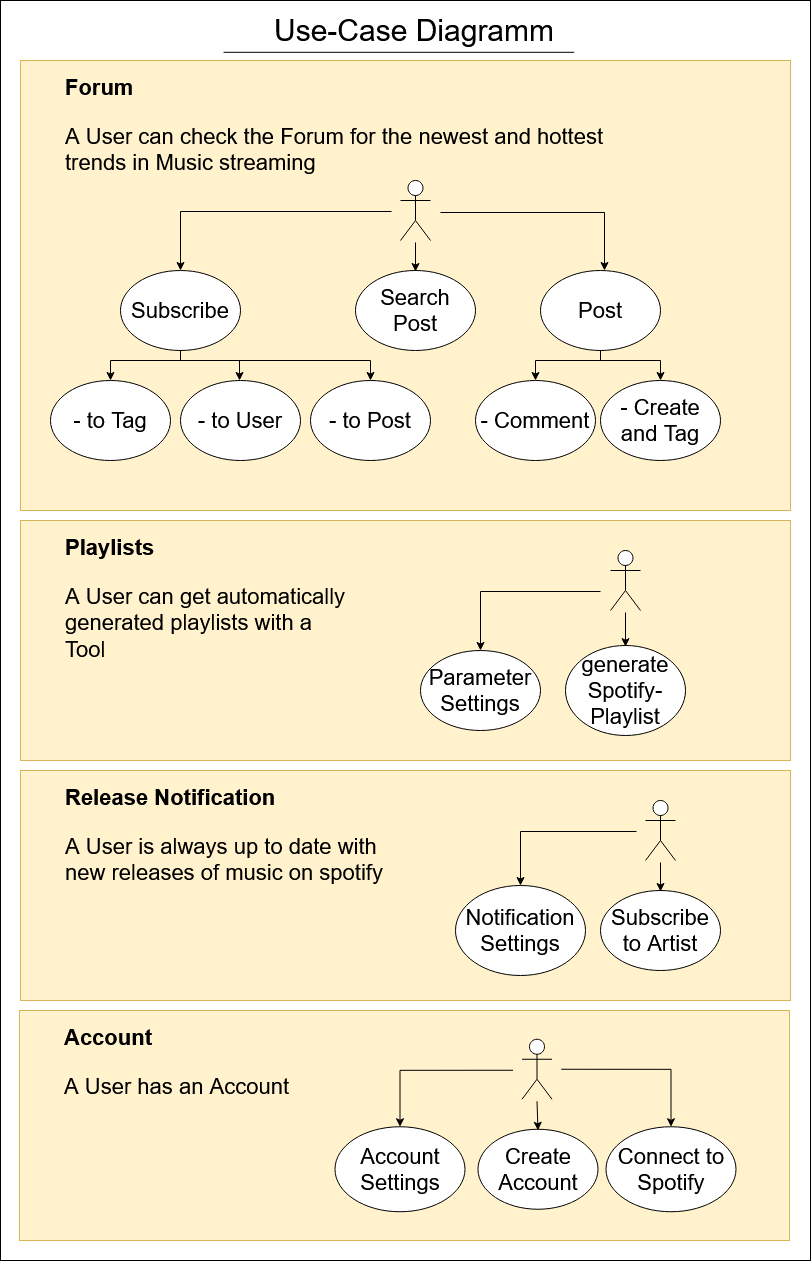

The diagram above was exported from draw.io. Its source (the exported page's mxGraphModel, read from the mxfile embedded in the PNG):
<mxGraphModel dx="1398" dy="780" grid="1" gridSize="10" guides="1" tooltips="1" connect="1" arrows="1" fold="1" page="1" pageScale="1" pageWidth="827" pageHeight="1169" math="0" shadow="0">
  <root>
    <mxCell id="0" />
    <mxCell id="1" parent="0" />
    <mxCell id="CQM-tbcUhRoM130YpXBT-1" value="" style="rounded=0;whiteSpace=wrap;html=1;" parent="1" vertex="1">
      <mxGeometry x="10" y="10" width="810" height="1260" as="geometry" />
    </mxCell>
    <mxCell id="CQM-tbcUhRoM130YpXBT-6" value="" style="rounded=0;whiteSpace=wrap;html=1;fontSize=30;fillColor=#fff2cc;strokeColor=#d6b656;" parent="1" vertex="1">
      <mxGeometry x="30" y="70" width="770" height="450" as="geometry" />
    </mxCell>
    <mxCell id="CQM-tbcUhRoM130YpXBT-2" value="Use-Case Diagramm" style="text;html=1;strokeColor=none;fillColor=none;align=center;verticalAlign=middle;whiteSpace=wrap;rounded=0;fontSize=30;" parent="1" vertex="1">
      <mxGeometry x="234" y="30" width="380" height="20" as="geometry" />
    </mxCell>
    <mxCell id="CQM-tbcUhRoM130YpXBT-3" value="" style="shape=umlActor;verticalLabelPosition=bottom;verticalAlign=top;html=1;outlineConnect=0;fontSize=30;" parent="1" vertex="1">
      <mxGeometry x="410" y="190" width="30" height="60" as="geometry" />
    </mxCell>
    <mxCell id="CQM-tbcUhRoM130YpXBT-5" value="" style="endArrow=none;html=1;fontSize=30;exitX=0.263;exitY=0.074;exitDx=0;exitDy=0;exitPerimeter=0;entryX=0.696;entryY=0.074;entryDx=0;entryDy=0;entryPerimeter=0;" parent="1" edge="1">
      <mxGeometry width="50" height="50" relative="1" as="geometry">
        <mxPoint x="233.02999999999997" y="61.799999999999955" as="sourcePoint" />
        <mxPoint x="583.76" y="61.799999999999955" as="targetPoint" />
      </mxGeometry>
    </mxCell>
    <mxCell id="CQM-tbcUhRoM130YpXBT-8" value="- to Tag" style="ellipse;whiteSpace=wrap;html=1;fontSize=22;" parent="1" vertex="1">
      <mxGeometry x="60" y="390" width="120" height="80" as="geometry" />
    </mxCell>
    <mxCell id="CQM-tbcUhRoM130YpXBT-9" value="- Create and Tag" style="ellipse;whiteSpace=wrap;html=1;fontSize=22;" parent="1" vertex="1">
      <mxGeometry x="610" y="390" width="120" height="80" as="geometry" />
    </mxCell>
    <mxCell id="CQM-tbcUhRoM130YpXBT-14" style="edgeStyle=orthogonalEdgeStyle;rounded=0;orthogonalLoop=1;jettySize=auto;html=1;exitX=0.5;exitY=1;exitDx=0;exitDy=0;entryX=0.5;entryY=0;entryDx=0;entryDy=0;fontSize=22;" parent="1" source="CQM-tbcUhRoM130YpXBT-10" target="CQM-tbcUhRoM130YpXBT-8" edge="1">
      <mxGeometry relative="1" as="geometry">
        <Array as="points">
          <mxPoint x="120" y="370" />
        </Array>
      </mxGeometry>
    </mxCell>
    <mxCell id="CQM-tbcUhRoM130YpXBT-10" value="Subscribe" style="ellipse;whiteSpace=wrap;html=1;fontSize=22;" parent="1" vertex="1">
      <mxGeometry x="130" y="280" width="120" height="80" as="geometry" />
    </mxCell>
    <mxCell id="CQM-tbcUhRoM130YpXBT-13" style="edgeStyle=orthogonalEdgeStyle;rounded=0;orthogonalLoop=1;jettySize=auto;html=1;exitX=0.5;exitY=1;exitDx=0;exitDy=0;entryX=0.5;entryY=0;entryDx=0;entryDy=0;fontSize=22;" parent="1" source="CQM-tbcUhRoM130YpXBT-11" target="CQM-tbcUhRoM130YpXBT-9" edge="1">
      <mxGeometry relative="1" as="geometry">
        <Array as="points">
          <mxPoint x="610" y="370" />
          <mxPoint x="670" y="370" />
        </Array>
      </mxGeometry>
    </mxCell>
    <mxCell id="CQM-tbcUhRoM130YpXBT-11" value="Post" style="ellipse;whiteSpace=wrap;html=1;fontSize=22;" parent="1" vertex="1">
      <mxGeometry x="550" y="280" width="120" height="80" as="geometry" />
    </mxCell>
    <mxCell id="CQM-tbcUhRoM130YpXBT-7" value="&lt;h1 style=&quot;font-size: 22px&quot;&gt;Forum&lt;/h1&gt;&lt;p style=&quot;font-size: 22px&quot;&gt;A User can check the Forum for the newest and hottest trends in Music streaming&lt;br&gt;&lt;/p&gt;" style="text;html=1;strokeColor=none;fillColor=none;spacing=5;spacingTop=-20;whiteSpace=wrap;overflow=hidden;rounded=0;fontSize=22;" parent="1" vertex="1">
      <mxGeometry x="70" y="80" width="610" height="130" as="geometry" />
    </mxCell>
    <mxCell id="CQM-tbcUhRoM130YpXBT-16" value="Search Post" style="ellipse;whiteSpace=wrap;html=1;fontSize=22;" parent="1" vertex="1">
      <mxGeometry x="365" y="280" width="120" height="80" as="geometry" />
    </mxCell>
    <mxCell id="CQM-tbcUhRoM130YpXBT-17" value="- to User" style="ellipse;whiteSpace=wrap;html=1;fontSize=22;" parent="1" vertex="1">
      <mxGeometry x="190" y="390" width="120" height="80" as="geometry" />
    </mxCell>
    <mxCell id="CQM-tbcUhRoM130YpXBT-18" style="edgeStyle=orthogonalEdgeStyle;rounded=0;orthogonalLoop=1;jettySize=auto;html=1;entryX=0.5;entryY=0;entryDx=0;entryDy=0;fontSize=22;" parent="1" edge="1">
      <mxGeometry relative="1" as="geometry">
        <mxPoint x="401" y="221" as="sourcePoint" />
        <mxPoint x="190" y="280" as="targetPoint" />
        <Array as="points">
          <mxPoint x="401" y="221" />
          <mxPoint x="190" y="221" />
        </Array>
      </mxGeometry>
    </mxCell>
    <mxCell id="CQM-tbcUhRoM130YpXBT-19" style="edgeStyle=orthogonalEdgeStyle;rounded=0;orthogonalLoop=1;jettySize=auto;html=1;entryX=0.5;entryY=0;entryDx=0;entryDy=0;fontSize=22;" parent="1" edge="1">
      <mxGeometry relative="1" as="geometry">
        <mxPoint x="450" y="222" as="sourcePoint" />
        <mxPoint x="614" y="280" as="targetPoint" />
        <Array as="points">
          <mxPoint x="614" y="222" />
        </Array>
      </mxGeometry>
    </mxCell>
    <mxCell id="CQM-tbcUhRoM130YpXBT-21" value="" style="endArrow=classic;html=1;fontSize=22;entryX=0.5;entryY=0.013;entryDx=0;entryDy=0;entryPerimeter=0;" parent="1" target="CQM-tbcUhRoM130YpXBT-16" edge="1">
      <mxGeometry width="50" height="50" relative="1" as="geometry">
        <mxPoint x="425" y="252" as="sourcePoint" />
        <mxPoint x="365" y="300" as="targetPoint" />
      </mxGeometry>
    </mxCell>
    <mxCell id="CQM-tbcUhRoM130YpXBT-22" style="edgeStyle=orthogonalEdgeStyle;rounded=0;orthogonalLoop=1;jettySize=auto;html=1;exitX=0.5;exitY=1;exitDx=0;exitDy=0;entryX=0.492;entryY=0;entryDx=0;entryDy=0;fontSize=22;entryPerimeter=0;" parent="1" target="CQM-tbcUhRoM130YpXBT-17" edge="1">
      <mxGeometry relative="1" as="geometry">
        <mxPoint x="190" y="360" as="sourcePoint" />
        <mxPoint x="120" y="390" as="targetPoint" />
        <Array as="points">
          <mxPoint x="190" y="370" />
          <mxPoint x="249" y="370" />
        </Array>
      </mxGeometry>
    </mxCell>
    <mxCell id="CQM-tbcUhRoM130YpXBT-23" value="- to Post" style="ellipse;whiteSpace=wrap;html=1;fontSize=22;" parent="1" vertex="1">
      <mxGeometry x="320" y="390" width="120" height="80" as="geometry" />
    </mxCell>
    <mxCell id="CQM-tbcUhRoM130YpXBT-24" style="edgeStyle=orthogonalEdgeStyle;rounded=0;orthogonalLoop=1;jettySize=auto;html=1;entryX=0.5;entryY=0;entryDx=0;entryDy=0;fontSize=22;" parent="1" target="CQM-tbcUhRoM130YpXBT-23" edge="1">
      <mxGeometry relative="1" as="geometry">
        <mxPoint x="190" y="360" as="sourcePoint" />
        <Array as="points">
          <mxPoint x="190" y="360" />
          <mxPoint x="190" y="370" />
          <mxPoint x="380" y="370" />
        </Array>
      </mxGeometry>
    </mxCell>
    <mxCell id="CQM-tbcUhRoM130YpXBT-27" value="- Comment" style="ellipse;whiteSpace=wrap;html=1;fontSize=22;" parent="1" vertex="1">
      <mxGeometry x="485" y="390" width="120" height="80" as="geometry" />
    </mxCell>
    <mxCell id="CQM-tbcUhRoM130YpXBT-28" style="edgeStyle=orthogonalEdgeStyle;rounded=0;orthogonalLoop=1;jettySize=auto;html=1;entryX=0.5;entryY=0;entryDx=0;entryDy=0;fontSize=22;" parent="1" edge="1">
      <mxGeometry relative="1" as="geometry">
        <mxPoint x="610" y="360" as="sourcePoint" />
        <mxPoint x="545" y="390" as="targetPoint" />
        <Array as="points">
          <mxPoint x="610" y="360" />
          <mxPoint x="610" y="370" />
          <mxPoint x="545" y="370" />
        </Array>
      </mxGeometry>
    </mxCell>
    <mxCell id="CQM-tbcUhRoM130YpXBT-29" value="" style="rounded=0;whiteSpace=wrap;html=1;fontSize=30;fillColor=#fff2cc;strokeColor=#d6b656;" parent="1" vertex="1">
      <mxGeometry x="30" y="530" width="770" height="240" as="geometry" />
    </mxCell>
    <mxCell id="CQM-tbcUhRoM130YpXBT-30" value="" style="shape=umlActor;verticalLabelPosition=bottom;verticalAlign=top;html=1;outlineConnect=0;fontSize=30;" parent="1" vertex="1">
      <mxGeometry x="620" y="560" width="30" height="60" as="geometry" />
    </mxCell>
    <mxCell id="CQM-tbcUhRoM130YpXBT-34" value="Parameter Settings" style="ellipse;whiteSpace=wrap;html=1;fontSize=22;" parent="1" vertex="1">
      <mxGeometry x="430" y="660" width="120" height="80" as="geometry" />
    </mxCell>
    <mxCell id="CQM-tbcUhRoM130YpXBT-37" value="&lt;h1 style=&quot;font-size: 22px&quot;&gt;Playlists&lt;/h1&gt;&lt;p style=&quot;font-size: 22px&quot;&gt;A User can get automatically generated playlists with a Tool&lt;br&gt;&lt;/p&gt;" style="text;html=1;strokeColor=none;fillColor=none;spacing=5;spacingTop=-20;whiteSpace=wrap;overflow=hidden;rounded=0;fontSize=22;" parent="1" vertex="1">
      <mxGeometry x="70" y="540" width="300" height="140" as="geometry" />
    </mxCell>
    <mxCell id="CQM-tbcUhRoM130YpXBT-38" value="generate Spotify-Playlist" style="ellipse;whiteSpace=wrap;html=1;fontSize=22;" parent="1" vertex="1">
      <mxGeometry x="575" y="655" width="120" height="90" as="geometry" />
    </mxCell>
    <mxCell id="CQM-tbcUhRoM130YpXBT-40" style="edgeStyle=orthogonalEdgeStyle;rounded=0;orthogonalLoop=1;jettySize=auto;html=1;entryX=0.5;entryY=0;entryDx=0;entryDy=0;fontSize=22;" parent="1" edge="1">
      <mxGeometry relative="1" as="geometry">
        <mxPoint x="610" y="601" as="sourcePoint" />
        <mxPoint x="490" y="660" as="targetPoint" />
        <Array as="points">
          <mxPoint x="490" y="601" />
        </Array>
      </mxGeometry>
    </mxCell>
    <mxCell id="CQM-tbcUhRoM130YpXBT-42" value="" style="endArrow=classic;html=1;fontSize=22;entryX=0.5;entryY=0.013;entryDx=0;entryDy=0;entryPerimeter=0;" parent="1" target="CQM-tbcUhRoM130YpXBT-38" edge="1">
      <mxGeometry width="50" height="50" relative="1" as="geometry">
        <mxPoint x="635" y="622" as="sourcePoint" />
        <mxPoint x="575" y="670" as="targetPoint" />
      </mxGeometry>
    </mxCell>
    <mxCell id="CQM-tbcUhRoM130YpXBT-48" value="" style="rounded=0;whiteSpace=wrap;html=1;fontSize=30;fillColor=#fff2cc;strokeColor=#d6b656;" parent="1" vertex="1">
      <mxGeometry x="30" y="780" width="770" height="230" as="geometry" />
    </mxCell>
    <mxCell id="CQM-tbcUhRoM130YpXBT-49" value="" style="shape=umlActor;verticalLabelPosition=bottom;verticalAlign=top;html=1;outlineConnect=0;fontSize=30;" parent="1" vertex="1">
      <mxGeometry x="655" y="810" width="30" height="60" as="geometry" />
    </mxCell>
    <mxCell id="CQM-tbcUhRoM130YpXBT-53" value="Notification Settings" style="ellipse;whiteSpace=wrap;html=1;fontSize=22;" parent="1" vertex="1">
      <mxGeometry x="465" y="895" width="130" height="90" as="geometry" />
    </mxCell>
    <mxCell id="CQM-tbcUhRoM130YpXBT-56" value="&lt;h1 style=&quot;font-size: 22px&quot;&gt;Release Notification&lt;/h1&gt;&lt;p style=&quot;font-size: 22px&quot;&gt;A User is always up to date with new releases of music on spotify&lt;br&gt;&lt;/p&gt;" style="text;html=1;strokeColor=none;fillColor=none;spacing=5;spacingTop=-20;whiteSpace=wrap;overflow=hidden;rounded=0;fontSize=22;" parent="1" vertex="1">
      <mxGeometry x="70" y="790" width="340" height="130" as="geometry" />
    </mxCell>
    <mxCell id="CQM-tbcUhRoM130YpXBT-57" value="Subscribe to Artist" style="ellipse;whiteSpace=wrap;html=1;fontSize=22;" parent="1" vertex="1">
      <mxGeometry x="610" y="900" width="120" height="80" as="geometry" />
    </mxCell>
    <mxCell id="CQM-tbcUhRoM130YpXBT-59" style="edgeStyle=orthogonalEdgeStyle;rounded=0;orthogonalLoop=1;jettySize=auto;html=1;fontSize=22;entryX=0.5;entryY=0;entryDx=0;entryDy=0;" parent="1" target="CQM-tbcUhRoM130YpXBT-53" edge="1">
      <mxGeometry relative="1" as="geometry">
        <mxPoint x="646" y="841" as="sourcePoint" />
        <mxPoint x="535" y="900" as="targetPoint" />
        <Array as="points">
          <mxPoint x="530" y="841" />
        </Array>
      </mxGeometry>
    </mxCell>
    <mxCell id="CQM-tbcUhRoM130YpXBT-61" value="" style="endArrow=classic;html=1;fontSize=22;entryX=0.5;entryY=0.013;entryDx=0;entryDy=0;entryPerimeter=0;" parent="1" target="CQM-tbcUhRoM130YpXBT-57" edge="1">
      <mxGeometry width="50" height="50" relative="1" as="geometry">
        <mxPoint x="670" y="872" as="sourcePoint" />
        <mxPoint x="610" y="920" as="targetPoint" />
      </mxGeometry>
    </mxCell>
    <mxCell id="CQM-tbcUhRoM130YpXBT-67" value="" style="rounded=0;whiteSpace=wrap;html=1;fontSize=30;fillColor=#fff2cc;strokeColor=#d6b656;" parent="1" vertex="1">
      <mxGeometry x="29" y="1020" width="770" height="230" as="geometry" />
    </mxCell>
    <mxCell id="CQM-tbcUhRoM130YpXBT-68" value="" style="shape=umlActor;verticalLabelPosition=bottom;verticalAlign=top;html=1;outlineConnect=0;fontSize=30;" parent="1" vertex="1">
      <mxGeometry x="531.5" y="1048.75" width="30" height="60" as="geometry" />
    </mxCell>
    <mxCell id="CQM-tbcUhRoM130YpXBT-69" value="Account Settings" style="ellipse;whiteSpace=wrap;html=1;fontSize=22;" parent="1" vertex="1">
      <mxGeometry x="344.5" y="1136.25" width="130" height="85" as="geometry" />
    </mxCell>
    <mxCell id="CQM-tbcUhRoM130YpXBT-70" value="&lt;h1 style=&quot;font-size: 22px&quot;&gt;Account&lt;br&gt;&lt;/h1&gt;&lt;p style=&quot;font-size: 22px&quot;&gt;A User has an Account&lt;br&gt;&lt;/p&gt;" style="text;html=1;strokeColor=none;fillColor=none;spacing=5;spacingTop=-20;whiteSpace=wrap;overflow=hidden;rounded=0;fontSize=22;" parent="1" vertex="1">
      <mxGeometry x="69" y="1030" width="340" height="90" as="geometry" />
    </mxCell>
    <mxCell id="CQM-tbcUhRoM130YpXBT-71" value="Create Account" style="ellipse;whiteSpace=wrap;html=1;fontSize=22;" parent="1" vertex="1">
      <mxGeometry x="487.5" y="1138.75" width="120" height="80" as="geometry" />
    </mxCell>
    <mxCell id="CQM-tbcUhRoM130YpXBT-72" style="edgeStyle=orthogonalEdgeStyle;rounded=0;orthogonalLoop=1;jettySize=auto;html=1;fontSize=22;entryX=0.5;entryY=0;entryDx=0;entryDy=0;" parent="1" target="CQM-tbcUhRoM130YpXBT-69" edge="1">
      <mxGeometry relative="1" as="geometry">
        <mxPoint x="522.5" y="1079.75" as="sourcePoint" />
        <mxPoint x="411.5" y="1138.75" as="targetPoint" />
        <Array as="points">
          <mxPoint x="409.5" y="1079.75" />
        </Array>
      </mxGeometry>
    </mxCell>
    <mxCell id="CQM-tbcUhRoM130YpXBT-73" value="" style="endArrow=classic;html=1;fontSize=22;entryX=0.5;entryY=0.013;entryDx=0;entryDy=0;entryPerimeter=0;" parent="1" target="CQM-tbcUhRoM130YpXBT-71" edge="1">
      <mxGeometry width="50" height="50" relative="1" as="geometry">
        <mxPoint x="546.5" y="1110.75" as="sourcePoint" />
        <mxPoint x="486.5" y="1158.75" as="targetPoint" />
      </mxGeometry>
    </mxCell>
    <mxCell id="CQM-tbcUhRoM130YpXBT-74" value="Connect to Spotify" style="ellipse;whiteSpace=wrap;html=1;fontSize=22;" parent="1" vertex="1">
      <mxGeometry x="615.5" y="1136.25" width="130" height="85" as="geometry" />
    </mxCell>
    <mxCell id="CQM-tbcUhRoM130YpXBT-75" style="edgeStyle=orthogonalEdgeStyle;rounded=0;orthogonalLoop=1;jettySize=auto;html=1;fontSize=22;entryX=0.5;entryY=0;entryDx=0;entryDy=0;exitX=0.625;exitY=0.261;exitDx=0;exitDy=0;exitPerimeter=0;" parent="1" target="CQM-tbcUhRoM130YpXBT-74" edge="1">
      <mxGeometry relative="1" as="geometry">
        <mxPoint x="570.75" y="1078.78" as="sourcePoint" />
        <mxPoint x="720.5" y="1138.75" as="targetPoint" />
        <Array as="points">
          <mxPoint x="680.5" y="1079.75" />
        </Array>
      </mxGeometry>
    </mxCell>
  </root>
</mxGraphModel>